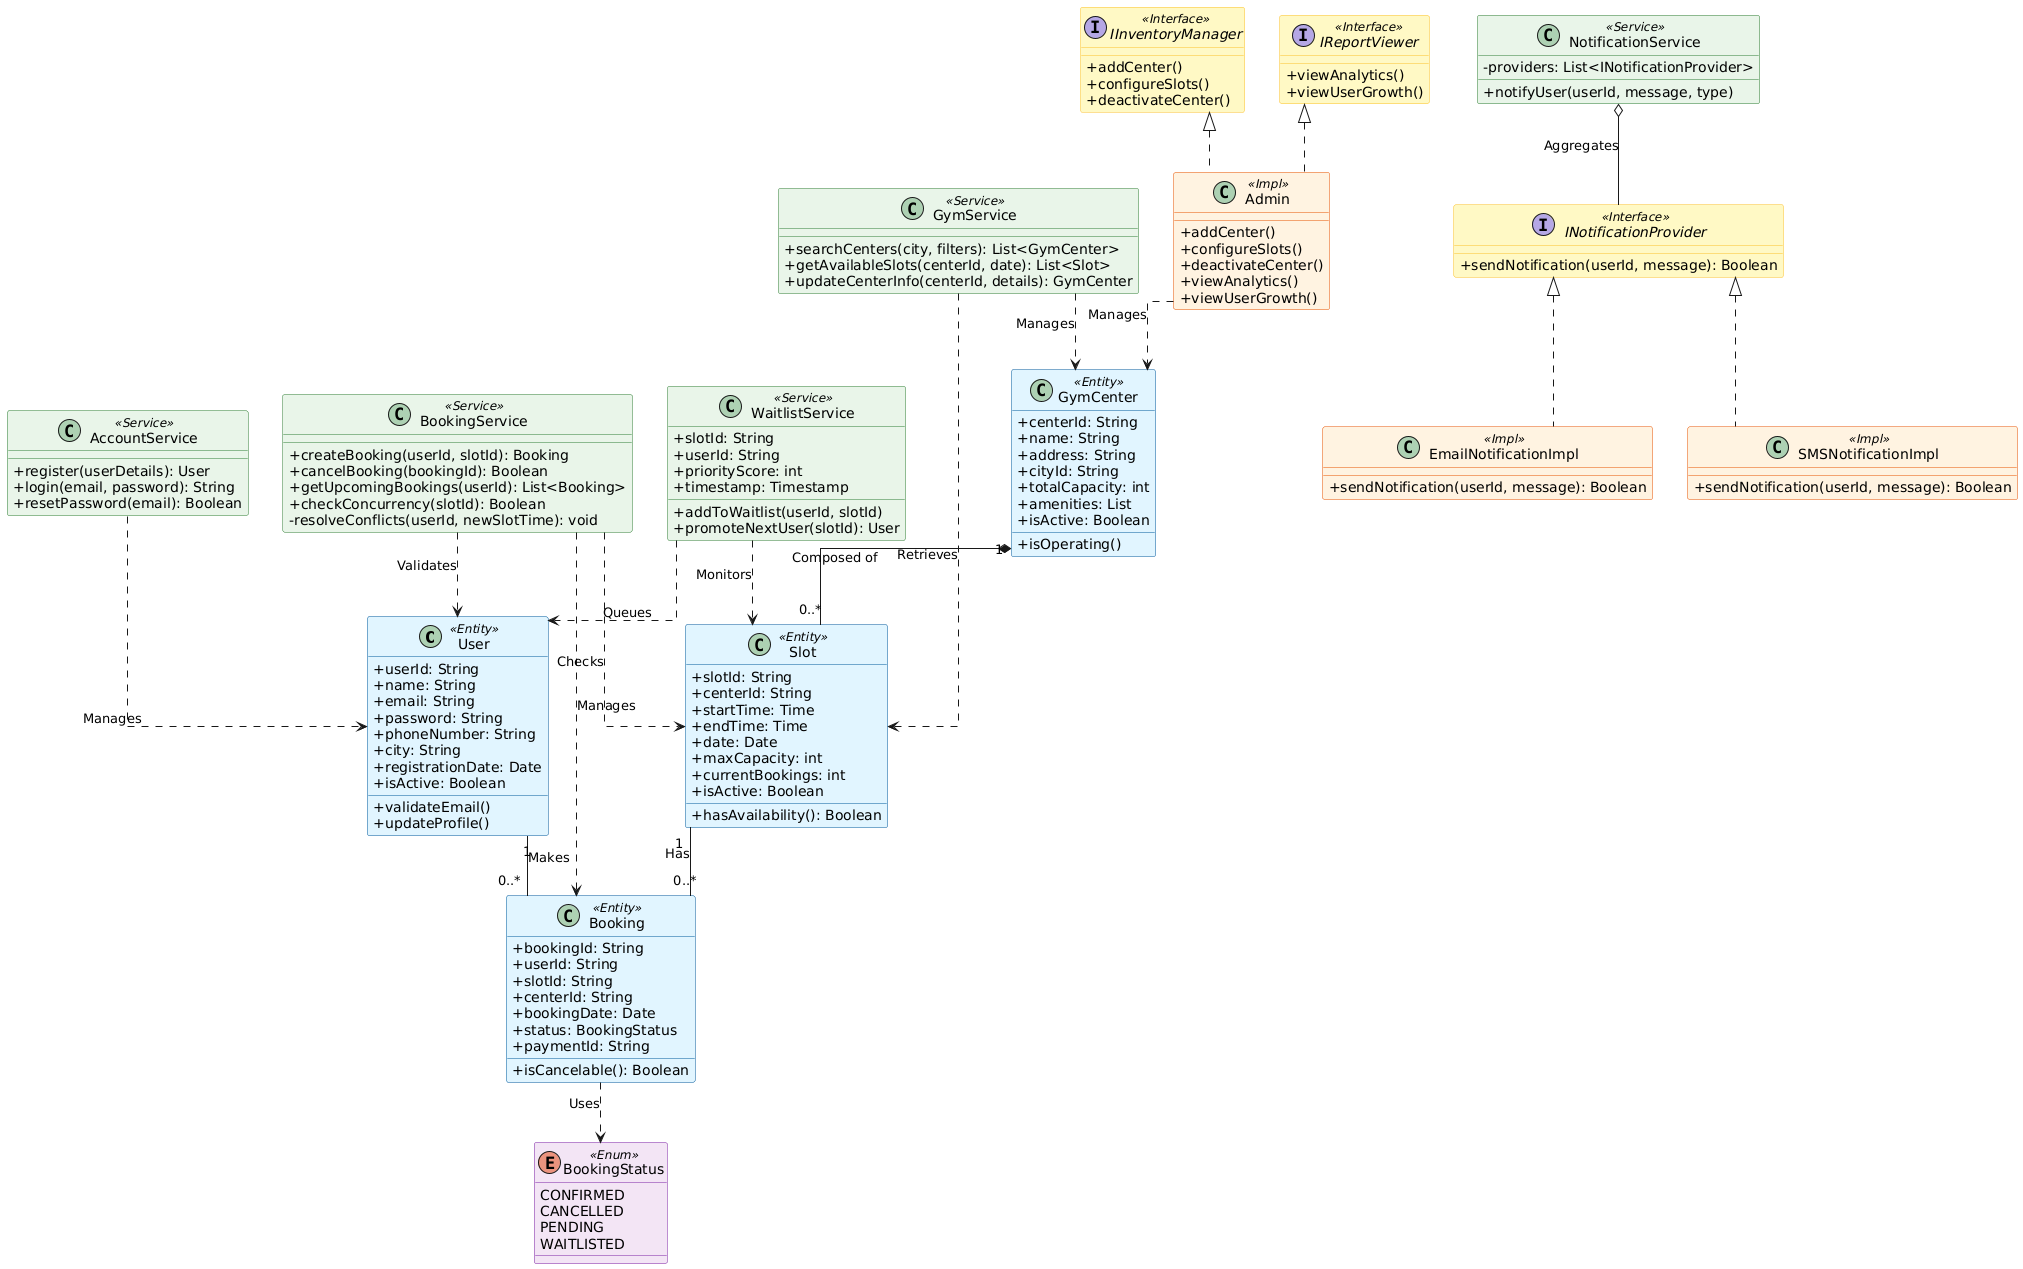

The diagram above was rendered by PlantUML. Its source (embedded in the PNG):
@startuml
' --- STYLING ---
skinparam classAttributeIconSize 0 
skinparam shadowing false
skinparam linetype ortho

skinparam class {
    BackgroundColor<<Entity>> #E1F5FE
    BorderColor<<Entity>> #01579B
    
    BackgroundColor<<Service>> #E8F5E9
    BorderColor<<Service>> #2E7D32
    
    BackgroundColor<<Interface>> #FFF9C4
    BorderColor<<Interface>> #FBC02D
    
    BackgroundColor<<Impl>> #FFF3E0
    BorderColor<<Impl>> #E65100
    
    BackgroundColor<<Enum>> #F3E5F5
    BorderColor<<Enum>> #7B1FA2
}

' --- 1. CORE ENTITIES ---
class User <<Entity>> {
    +userId: String
    +name: String
    +email: String
    +password: String
    +phoneNumber: String
    +city: String
    +registrationDate: Date
    +isActive: Boolean
    +validateEmail()
    +updateProfile()
}

class GymCenter <<Entity>> {
    +centerId: String
    +name: String
    +address: String
    +cityId: String
    +totalCapacity: int
    +amenities: List
    +isActive: Boolean
    +isOperating()
}

class Slot <<Entity>> {
    +slotId: String
    +centerId: String
    +startTime: Time
    +endTime: Time
    +date: Date
    +maxCapacity: int
    +currentBookings: int
    +isActive: Boolean
    +hasAvailability(): Boolean
}

class Booking <<Entity>> {
    +bookingId: String
    +userId: String
    +slotId: String
    +centerId: String
    +bookingDate: Date
    +status: BookingStatus
    +paymentId: String
    +isCancelable(): Boolean
}

enum BookingStatus <<Enum>> {
    CONFIRMED
    CANCELLED
    PENDING
    WAITLISTED
}

' --- 2. SERVICE LAYER ---
class BookingService <<Service>> {
    +createBooking(userId, slotId): Booking
    +cancelBooking(bookingId): Boolean
    +getUpcomingBookings(userId): List<Booking>
    +checkConcurrency(slotId): Boolean
    -resolveConflicts(userId, newSlotTime): void
}

class GymService <<Service>> {
    +searchCenters(city, filters): List<GymCenter>
    +getAvailableSlots(centerId, date): List<Slot>
    +updateCenterInfo(centerId, details): GymCenter
}

class AccountService <<Service>> {
    +register(userDetails): User
    +login(email, password): String
    +resetPassword(email): Boolean
}

' --- 3. NOTIFICATION SYSTEM ---
interface INotificationProvider <<Interface>> {
    +sendNotification(userId, message): Boolean
}

class EmailNotificationImpl <<Impl>> {
    +sendNotification(userId, message): Boolean
}

class SMSNotificationImpl <<Impl>> {
    +sendNotification(userId, message): Boolean
}

class NotificationService <<Service>> {
    -providers: List<INotificationProvider>
    +notifyUser(userId, message, type)
}

' --- 4. WAITLIST & CONCURRENCY ---
class WaitlistService <<Service>> {
    +slotId: String
    +userId: String
    +priorityScore: int
    +timestamp: Timestamp
    +addToWaitlist(userId, slotId)
    +promoteNextUser(slotId): User
}

' --- 5. ADMIN & ANALYTICS ---
interface IInventoryManager <<Interface>> {
    +addCenter()
    +configureSlots()
    +deactivateCenter()
}

interface IReportViewer <<Interface>> {
    +viewAnalytics()
    +viewUserGrowth()
}

class Admin <<Impl>> {
    +addCenter()
    +configureSlots()
    +deactivateCenter()
    +viewAnalytics()
    +viewUserGrowth()
}

' --- RELATIONSHIPS ---

' Entity Relationships
GymCenter "1" *-- "0..*" Slot : Composed of
User "1" -- "0..*" Booking : Makes
Slot "1" -- "0..*" Booking : Has
Booking ..> BookingStatus : Uses

' Service Dependencies
BookingService ..> Booking : Manages
BookingService ..> User : Validates
BookingService ..> Slot : Checks
GymService ..> GymCenter : Manages
GymService ..> Slot : Retrieves
AccountService ..> User : Manages

' Notification Strategy
INotificationProvider <|.. EmailNotificationImpl
INotificationProvider <|.. SMSNotificationImpl
NotificationService o-- INotificationProvider : Aggregates

' Waitlist
WaitlistService ..> Slot : Monitors
WaitlistService ..> User : Queues

' Admin
IInventoryManager <|.. Admin
IReportViewer <|.. Admin
Admin ..> GymCenter : Manages
@enduml